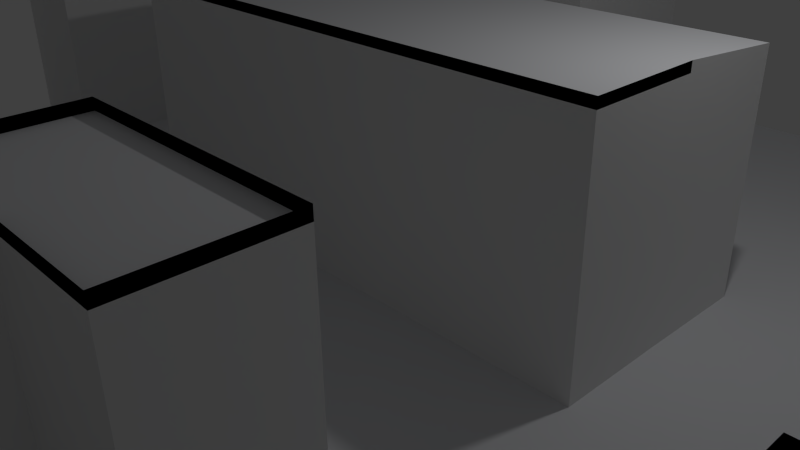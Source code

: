 # Source: Maze2.blend  (saved by Blender 2.75.0; exported with 4.5.12 LTS)
import bpy
from mathutils import Matrix  # noqa: F401  (used for matrix-valued properties, if any)

bpy.ops.wm.read_factory_settings(use_empty=True)
scene = bpy.context.scene
scene.name = 'Scene'

# ---- collections
col_collection_1 = bpy.data.collections.new('Collection 1'); scene.collection.children.link(col_collection_1)

# ---- materials (node trees are filled in below, after node groups)
mat_floor = bpy.data.materials.new('Floor')
mat_floor.alpha_threshold = 0.0
mat_floor.use_transparent_shadow = False
mat_floor.diffuse_color = (0.7663, 0.7746, 0.8, 1.0)
mat_floor.roughness = 0.5
mat_floor.specular_intensity = 0.0
mat_walls = bpy.data.materials.new('Walls')
mat_walls.alpha_threshold = 0.0
mat_walls.use_transparent_shadow = False
mat_walls.roughness = 0.5
mat_walls.specular_intensity = 0.0

# ---- material node trees

# ---- world
world_world = bpy.data.worlds.new('World'); scene.world = world_world
world_world.color = (0.05088, 0.05088, 0.05088)
world_world.use_sun_shadow = False
world_world.sun_shadow_jitter_overblur = 0.0
world_world.cycles.sampling_method = 'MANUAL'
world_world.cycles.sample_map_resolution = 256

# ---- cameras
cam_camera = bpy.data.cameras.new('Camera')
cam_camera.clip_end = 100.0
cam_camera.lens = 35.0
cam_camera.sensor_width = 32.0
cam_camera.sensor_height = 18.0
cam_camera.ortho_scale = 7.314
cam_camera.dof.focus_distance = 0.0
cam_camera.dof.aperture_fstop = 128.0

# ---- lights
light_lamp = bpy.data.lights.new('Lamp', 'POINT')
light_lamp.transmission_factor = 0.0
light_lamp.cutoff_distance = 30.0
light_lamp.energy = 100.0
light_lamp.shadow_buffer_clip_start = 1.001
light_lamp.shadow_soft_size = 0.1
light_lamp.shadow_maximum_resolution = 0.006
light_lamp.use_absolute_resolution = True
light_lamp.cycles.use_multiple_importance_sampling = False

# ---- meshes
me_plane = bpy.data.meshes.new('Plane')
me_plane.from_pydata([(-1.0, -1.0, 0.0), (1.0, -1.0, 0.0), (-1.0, 1.0, 0.0), (1.0, 1.0, 0.0), (-1.0, 0.8182, 0.0), (-1.0, 0.6364, 0.0), (-1.0, 0.4545, 0.0), (-1.0, 0.2727, 0.0), (-1.0, 0.09091, 0.0), (-1.0, -0.09091, 0.0), (-1.0, -0.2727, 0.0), (-1.0, -0.4545, 0.0), (-1.0, -0.6364, 0.0), (-1.0, -0.8182, 0.0), (-0.8182, -1.0, 0.0), (-0.6364, -1.0, 0.0), (-0.4545, -1.0, 0.0), (-0.2727, -1.0, 0.0), (-0.09091, -1.0, 0.0), (0.09091, -1.0, 0.0), (0.2727, -1.0, 0.0), (0.4545, -1.0, 0.0), (0.6364, -1.0, 0.0), (0.8182, -1.0, 0.0), (1.0, -0.8182, 0.0), (1.0, -0.6364, 0.0), (1.0, -0.4545, 0.0), (1.0, -0.2727, 0.0), (1.0, -0.09091, 0.0), (1.0, 0.09091, 0.0), (1.0, 0.2727, 0.0), (1.0, 0.4545, 0.0), (1.0, 0.6364, 0.0), (1.0, 0.8182, 0.0), (0.8182, 1.0, 0.0), (0.6364, 1.0, 0.0), (0.4545, 1.0, 0.0), (0.2727, 1.0, 0.0), (0.09091, 1.0, 0.0), (-0.09091, 1.0, 0.0), (-0.2727, 1.0, 0.0), (-0.4545, 1.0, 0.0), (-0.6364, 1.0, 0.0), (-0.8182, 1.0, 0.0), (-0.8182, -0.8182, 0.0), (-0.8182, -0.6364, 0.0), (-0.8182, -0.4545, 0.0), (-0.8182, -0.2727, 0.0), (-0.8182, -0.09091, 0.0), (-0.8182, 0.09091, 0.0), (-0.8182, 0.2727, 0.0), (-0.8182, 0.4545, 0.0), (-0.8182, 0.6364, 0.0), (-0.8182, 0.8182, 0.0), (-0.6364, -0.8182, 0.0), (-0.6364, -0.6364, 0.0), (-0.6364, -0.4545, 0.0), (-0.6364, -0.2727, 0.0), (-0.6364, -0.09091, 0.0), (-0.6364, 0.09091, 0.0), (-0.6364, 0.2727, 0.0), (-0.6364, 0.4545, 0.0), (-0.6364, 0.6364, 0.0), (-0.6364, 0.8182, 0.0), (-0.4545, -0.8182, 0.0), (-0.4545, -0.6364, 0.0), (-0.4545, -0.4545, 0.0), (-0.4545, -0.2727, 0.0), (-0.4545, -0.09091, 0.0), (-0.4545, 0.09091, 0.0), (-0.4545, 0.2727, 0.0), (-0.4545, 0.4545, 0.0), (-0.4545, 0.6364, 0.0), (-1.0, 0.2727, 3.121), (-0.2727, -0.8182, 0.0), (-0.2727, -0.6364, 0.0), (-0.2727, -0.4545, 0.0), (-0.2727, -0.2727, 0.0), (-0.2727, -0.09091, 0.0), (1.0, 1.0, 3.121), (-0.2727, 0.2727, 0.0), (-0.2727, 0.4545, 0.0), (-0.2727, 0.6364, 0.0), (1.0, 0.8182, 3.121), (-0.09091, -0.8182, 0.0), (-0.09091, -0.6364, 0.0), (-0.09091, -0.4545, 0.0), (-0.09091, -0.2727, 0.0), (-0.09091, -0.09091, 0.0), (1.0, -1.0, 3.121), (-0.09091, 0.2727, 0.0), (-0.09091, 0.4545, 0.0), (-0.09091, 0.6364, 0.0), (-0.09091, 0.8182, 0.0), (0.09091, -0.8182, 0.0), (0.09091, -0.6364, 0.0), (0.09091, -0.4545, 0.0), (0.09091, -0.2727, 0.0), (0.09091, -0.09091, 0.0), (0.8182, -1.0, 3.121), (0.09091, 0.2727, 0.0), (0.09091, 0.4545, 0.0), (0.09091, 0.6364, 0.0), (0.09091, 0.8182, 0.0), (0.2727, -0.8182, 0.0), (0.2727, -0.6364, 0.0), (0.2727, -0.4545, 0.0), (0.2727, -0.2727, 0.0), (0.2727, -0.09091, 0.0), (-1.0, -1.0, 3.121), (0.2727, 0.2727, 0.0), (0.2727, 0.4545, 0.0), (0.2727, 0.6364, 0.0), (0.2727, 0.8182, 0.0), (0.4545, -0.8182, 0.0), (0.4545, -0.6364, 0.0), (0.4545, -0.4545, 0.0), (0.4545, -0.2727, 0.0), (0.4545, -0.09091, 0.0), (0.4545, 0.09091, 0.0), (0.4545, 0.2727, 0.0), (0.4545, 0.4545, 0.0), (0.4545, 0.6364, 0.0), (0.4545, 0.8182, 0.0), (0.6364, -0.8182, 0.0), (0.6364, -0.6364, 0.0), (0.6364, -0.4545, 0.0), (0.6364, -0.2727, 0.0), (0.6364, -0.09091, 0.0), (0.6364, 0.09091, 0.0), (0.6364, 0.2727, 0.0), (0.6364, 0.4545, 0.0), (0.6364, 0.6364, 0.0), (0.6364, 0.8182, 0.0), (0.8182, -0.8182, 0.0), (0.8182, -0.6364, 0.0), (0.8182, -0.4545, 0.0), (0.8182, -0.2727, 0.0), (0.8182, -0.09091, 0.0), (0.8182, 0.09091, 0.0), (0.8182, 0.2727, 0.0), (0.8182, 0.4545, 0.0), (0.8182, 0.6364, 0.0), (-1.0, -0.8182, 3.121), (-1.0, -0.8182, 0.0), (-1.0, -1.0, 0.0), (0.8182, -1.0, 0.0), (1.0, -1.0, 0.0), (1.0, 0.8182, 0.0), (1.0, 1.0, 0.0), (-1.0, 0.2727, 0.0), (-1.0, 0.09091, 0.0), (-1.0, -0.09091, 0.0), (-1.0, -0.4545, 0.0), (-1.0, -0.6364, 0.0), (-0.8182, -1.0, 0.0), (0.09091, -1.0, 0.0), (0.2727, -1.0, 0.0), (1.0, -0.8182, 0.0), (1.0, -0.6364, 0.0), (1.0, -0.4545, 0.0), (1.0, 0.09091, 0.0), (1.0, 0.2727, 0.0), (1.0, 0.4545, 0.0), (1.0, 0.6364, 0.0), (0.8182, 1.0, 0.0), (0.6364, 1.0, 0.0), (-0.09091, 1.0, 0.0), (-0.2727, 1.0, 0.0), (-0.4545, 1.0, 0.0), (-0.6364, 1.0, 0.0), (-0.8182, -0.8182, 0.0), (-0.8182, -0.6364, 0.0), (-0.8182, -0.4545, 0.0), (-0.8182, -0.09091, 0.0), (-0.8182, 0.09091, 0.0), (-0.8182, 0.2727, 0.0), (-0.6364, 0.8182, 0.0), (-0.6364, -0.6364, 0.0), (-0.6364, -0.4545, 0.0), (-0.6364, 0.6364, 0.0), (-1.0, 0.2727, 3.0), (-0.4545, -0.6364, 0.0), (-0.4545, -0.4545, 0.0), (-0.4545, -0.09091, 0.0), (-0.4545, 0.09091, 0.0), (-0.4529, 0.2787, -0.1198), (-0.4545, 0.6364, 0.0), (1.0, 1.0, 3.0), (-0.2727, -0.6364, 0.0), (-0.2727, -0.4545, 0.0), (-0.2727, -0.09091, 0.0), (1.0, 0.8182, 3.0), (-0.271, 0.2787, -0.1198), (-0.2727, 0.6364, 0.0), (-0.09091, 0.8182, 0.0), (-0.09091, -0.09091, 0.0), (1.0, -1.0, 3.0), (-0.08922, 0.2787, -0.1198), (-0.09091, 0.6364, 0.0), (0.09091, -0.8182, 0.0), (0.09091, -0.6364, 0.0), (0.09091, -0.4545, 0.0), (0.09091, -0.09091, 0.0), (0.8182, -1.0, 3.0), (0.0926, 0.2787, -0.1198), (0.2727, -0.8182, 0.0), (0.2727, -0.6364, 0.0), (0.2727, -0.4545, 0.0), (0.2727, -0.09091, 0.0), (-1.0, -1.0, 3.0), (0.2744, 0.2787, -0.1198), (0.4545, -0.6364, 0.0), (0.4545, -0.4545, 0.0), (0.4545, -0.09091, 0.0), (0.4545, 0.09091, 0.0), (0.4562, 0.2787, -0.1198), (0.6364, 0.8182, 0.0), (0.6364, 0.6364, 0.0), (-1.0, -0.8182, 3.0), (0.8182, -0.8182, 0.0), (0.8182, -0.6364, 0.0), (0.8182, -0.4545, 0.0), (0.8182, 0.09091, 0.0), (0.8182, 0.2727, 0.0), (0.8182, 0.4545, 0.0), (0.8182, 0.6364, 0.0), (-1.0, 0.09091, 3.121), (-1.0, -0.09091, 3.121), (-1.0, -0.4545, 3.121), (-1.0, -0.6364, 3.121), (-0.8182, -1.0, 3.121), (0.09091, -1.0, 3.121), (0.2727, -1.0, 3.121), (1.0, -0.8182, 3.121), (1.0, -0.6364, 3.121), (1.0, -0.4545, 3.121), (1.0, 0.09091, 3.121), (1.0, 0.2727, 3.121), (1.0, 0.4545, 3.121), (1.0, 0.6364, 3.121), (0.8182, 1.0, 3.121), (0.6364, 1.0, 3.121), (-0.09091, 1.0, 3.121), (-0.2727, 1.0, 3.121), (-0.4545, 1.0, 3.121), (-0.6364, 1.0, 3.121), (-0.8182, -0.8182, 3.121), (-0.8182, -0.6364, 3.121), (-0.8182, -0.4545, 3.121), (-0.8182, -0.09091, 3.121), (-0.8182, 0.09091, 3.121), (-0.8182, 0.2727, 3.121), (-0.6364, 0.8182, 3.121), (-0.6364, -0.6364, 3.121), (-0.6364, -0.4545, 3.121), (-0.6364, 0.6364, 3.121), (-0.4545, -0.6364, 3.121), (-0.4545, -0.4545, 3.121), (-0.4545, -0.09091, 3.121), (-0.4545, 0.09091, 3.121), (-0.4529, 0.2787, 3.001), (-0.4545, 0.6364, 3.121), (-0.2727, -0.6364, 3.121), (-0.2727, -0.4545, 3.121), (-0.2727, -0.09091, 3.121), (-0.271, 0.2787, 3.001), (-0.2727, 0.6364, 3.121), (-0.09091, 0.8182, 3.121), (-0.09091, -0.09091, 3.121), (-0.08922, 0.2787, 3.001), (-0.09091, 0.6364, 3.121), (0.09091, -0.8182, 3.121), (0.09091, -0.6364, 3.121), (0.09091, -0.4545, 3.121), (0.09091, -0.09091, 3.121), (0.0926, 0.2787, 3.001), (0.2727, -0.8182, 3.121), (0.2727, -0.6364, 3.121), (0.2727, -0.4545, 3.121), (0.2727, -0.09091, 3.121), (0.2744, 0.2787, 3.001), (0.4545, -0.6364, 3.121), (0.4545, -0.4545, 3.121), (0.4545, -0.09091, 3.121), (0.4545, 0.09091, 3.121), (0.4562, 0.2787, 3.001), (0.6364, 0.8182, 3.121), (0.6364, 0.6364, 3.121), (0.8182, -0.8182, 3.121), (0.8182, -0.6364, 3.121), (0.8182, -0.4545, 3.121), (0.8182, 0.09091, 3.121), (0.8182, 0.2727, 3.121), (0.8182, 0.4545, 3.121), (0.8182, 0.6364, 3.121), (-1.0, 0.09091, 3.0), (-1.0, -0.09091, 3.0), (-1.0, -0.4545, 3.0), (-1.0, -0.6364, 3.0), (-0.8182, -1.0, 3.0), (0.09091, -1.0, 3.0), (0.2727, -1.0, 3.0), (1.0, -0.8182, 3.0), (1.0, -0.6364, 3.0), (1.0, -0.4545, 3.0), (1.0, 0.09091, 3.0), (1.0, 0.2727, 3.0), (1.0, 0.4545, 3.0), (1.0, 0.6364, 3.0), (0.8182, 1.0, 3.0), (0.6364, 1.0, 3.0), (-0.09091, 1.0, 3.0), (-0.2727, 1.0, 3.0), (-0.4545, 1.0, 3.0), (-0.6364, 1.0, 3.0), (-0.8182, -0.8182, 3.0), (-0.8182, -0.6364, 3.0), (-0.8182, -0.4545, 3.0), (-0.8182, -0.09091, 3.0), (-0.8182, 0.09091, 3.0), (-0.8182, 0.2727, 3.0), (-0.6364, 0.8182, 3.0), (-0.6364, -0.6364, 3.0), (-0.6364, -0.4545, 3.0), (-0.6364, 0.6364, 3.0), (-0.4545, 0.8182, 3.0), (-0.4545, -0.6364, 3.0), (-0.4545, -0.4545, 3.0), (-0.4545, -0.09091, 3.0), (-0.4545, 0.09091, 3.0), (-0.4545, 0.2727, 3.0), (-0.4545, 0.6364, 3.0), (-0.2727, 0.8182, 3.0), (-0.2727, -0.6364, 3.0), (-0.2727, -0.4545, 3.0), (-0.2727, -0.09091, 3.0), (-0.2727, 0.09091, 3.0), (-0.2727, 0.2727, 3.0), (-0.2727, 0.6364, 3.0), (-0.09091, 0.8182, 3.0), (-0.09091, -0.09091, 3.0), (-0.09091, 0.09091, 3.0), (-0.09091, 0.2727, 3.0), (-0.09091, 0.6364, 3.0), (0.09091, -0.8182, 3.0), (0.09091, -0.6364, 3.0), (0.09091, -0.4545, 3.0), (0.09091, -0.09091, 3.0), (0.09091, 0.09091, 3.0), (0.09091, 0.2727, 3.0), (0.2727, -0.8182, 3.0), (0.2727, -0.6364, 3.0), (0.2727, -0.4545, 3.0), (0.2727, -0.09091, 3.0), (0.2727, 0.09091, 3.0), (0.2727, 0.2727, 3.0), (0.4545, -0.6364, 3.0), (0.4545, -0.4545, 3.0), (0.4545, -0.09091, 3.0), (0.4545, 0.09091, 3.0), (0.4545, 0.2727, 3.0), (0.6364, 0.8182, 3.0), (0.6364, 0.6364, 3.0), (0.8182, 0.8182, 3.0), (0.8182, -0.8182, 3.0), (0.8182, -0.6364, 3.0), (0.8182, -0.4545, 3.0), (0.8182, 0.09091, 3.0), (0.8182, 0.2727, 3.0), (0.8182, 0.4545, 3.0), (0.8182, 0.6364, 3.0)], [], [(82, 92, 199, 194), (4, 53, 43, 2), (53, 63, 42, 43), (108, 118, 214, 209), (55, 65, 182, 178), (90, 80, 193, 198), (93, 103, 38, 39), (103, 113, 37, 38), (113, 123, 36, 37), (123, 133, 35, 36), (116, 106, 208, 213), (132, 142, 226, 218), (41, 42, 170, 169), (105, 115, 212, 207), (11, 46, 47, 10), (10, 47, 48, 9), (136, 135, 221, 222), (40, 41, 169, 168), (7, 50, 51, 6), (6, 51, 52, 5), (5, 52, 53, 4), (14, 15, 54, 44), (44, 54, 55, 45), (78, 88, 196, 191), (46, 56, 57, 47), (47, 57, 58, 48), (48, 58, 59, 49), (49, 59, 60, 50), (50, 60, 61, 51), (51, 61, 62, 52), (52, 62, 63, 53), (15, 16, 64, 54), (54, 64, 65, 55), (135, 134, 220, 221), (56, 66, 67, 57), (57, 67, 68, 58), (58, 68, 69, 59), (59, 69, 70, 60), (60, 70, 71, 61), (61, 71, 72, 62), (0, 14, 155, 145), (16, 17, 74, 64), (64, 74, 75, 65), (39, 40, 168, 167), (66, 76, 77, 67), (67, 77, 78, 68), (134, 23, 146, 220), (12, 13, 144, 154), (70, 80, 81, 71), (71, 81, 82, 72), (63, 62, 180, 177), (17, 18, 84, 74), (74, 84, 85, 75), (75, 85, 86, 76), (76, 86, 87, 77), (77, 87, 88, 78), (11, 12, 154, 153), (133, 132, 218, 217), (80, 90, 91, 81), (81, 91, 92, 82), (110, 100, 205, 211), (18, 19, 94, 84), (84, 94, 95, 85), (85, 95, 96, 86), (86, 96, 97, 87), (87, 97, 98, 88), (93, 39, 167, 195), (8, 9, 152, 151), (90, 100, 101, 91), (91, 101, 102, 92), (92, 102, 103, 93), (34, 35, 166, 165), (56, 46, 173, 179), (72, 82, 194, 187), (96, 106, 107, 97), (97, 107, 108, 98), (98, 108, 209, 203), (7, 8, 151, 150), (100, 110, 111, 101), (101, 111, 112, 102), (102, 112, 113, 103), (20, 21, 114, 104), (104, 114, 115, 105), (3, 34, 165, 149), (106, 116, 117, 107), (107, 117, 118, 108), (45, 55, 178, 172), (104, 105, 207, 206), (110, 120, 121, 111), (111, 121, 122, 112), (112, 122, 123, 113), (21, 22, 124, 114), (114, 124, 125, 115), (115, 125, 126, 116), (116, 126, 127, 117), (117, 127, 128, 118), (118, 128, 129, 119), (119, 129, 130, 120), (120, 130, 131, 121), (121, 131, 132, 122), (122, 132, 133, 123), (22, 23, 134, 124), (124, 134, 135, 125), (125, 135, 136, 126), (126, 136, 137, 127), (127, 137, 138, 128), (128, 138, 139, 129), (129, 139, 140, 130), (130, 140, 141, 131), (131, 141, 142, 132), (32, 33, 148, 164), (80, 70, 186, 193), (106, 96, 202, 208), (20, 104, 206, 157), (136, 26, 27, 137), (137, 27, 28, 138), (138, 28, 29, 139), (31, 32, 164, 163), (30, 31, 163, 162), (68, 78, 191, 184), (29, 30, 162, 161), (163, 164, 240, 239), (205, 198, 270, 276), (162, 163, 239, 238), (195, 167, 243, 268), (161, 162, 238, 237), (226, 225, 294, 295), (196, 203, 275, 269), (159, 160, 236, 235), (225, 224, 293, 294), (158, 159, 235, 234), (224, 223, 292, 293), (194, 199, 271, 267), (147, 158, 234, 89), (189, 190, 264, 263), (222, 221, 290, 291), (198, 193, 266, 270), (156, 157, 233, 232), (221, 220, 289, 290), (145, 155, 231, 109), (220, 146, 99, 289), (191, 196, 269, 265), (154, 144, 143, 230), (186, 185, 260, 261), (153, 154, 230, 229), (185, 184, 259, 260), (217, 218, 288, 287), (187, 194, 267, 262), (223, 161, 237, 292), (151, 152, 228, 227), (166, 217, 287, 242), (193, 186, 261, 266), (160, 222, 291, 236), (150, 151, 227, 73), (215, 216, 286, 285), (148, 149, 79, 83), (177, 180, 256, 253), (214, 215, 285, 284), (184, 191, 265, 259), (66, 56, 179, 183), (14, 44, 171, 155), (140, 139, 223, 224), (115, 116, 213, 212), (92, 93, 195, 199), (69, 68, 184, 185), (44, 45, 172, 171), (141, 140, 224, 225), (19, 20, 157, 156), (26, 136, 222, 160), (120, 110, 211, 216), (70, 69, 185, 186), (142, 141, 225, 226), (94, 19, 156, 200), (118, 119, 215, 214), (95, 94, 200, 201), (139, 29, 161, 223), (119, 120, 216, 215), (96, 95, 201, 202), (48, 49, 175, 174), (1, 24, 158, 147), (88, 98, 203, 196), (62, 72, 187, 180), (49, 50, 176, 175), (24, 25, 159, 158), (46, 11, 153, 173), (25, 26, 160, 159), (13, 0, 145, 144), (100, 90, 198, 205), (9, 48, 174, 152), (23, 1, 147, 146), (35, 133, 217, 166), (75, 76, 190, 189), (65, 75, 189, 182), (33, 3, 149, 148), (76, 66, 183, 190), (42, 63, 177, 170), (50, 7, 150, 176), (245, 246, 315, 314), (248, 254, 323, 317), (281, 276, 350, 356), (244, 245, 314, 313), (274, 273, 346, 347), (252, 73, 181, 321), (243, 244, 313, 312), (273, 272, 345, 346), (275, 280, 354, 348), (241, 242, 311, 310), (272, 232, 301, 345), (228, 250, 319, 297), (279, 274, 347, 353), (79, 241, 310, 188), (271, 268, 340, 344), (249, 229, 298, 318), (240, 83, 192, 309), (239, 240, 309, 308), (276, 270, 343, 350), (238, 239, 308, 307), (268, 243, 312, 340), (237, 238, 307, 306), (295, 294, 370, 371), (269, 275, 348, 341), (235, 236, 305, 304), (294, 293, 369, 370), (234, 235, 304, 303), (293, 292, 368, 369), (267, 271, 344, 339), (89, 234, 303, 197), (263, 264, 335, 334), (291, 290, 366, 367), (270, 266, 338, 343), (232, 233, 302, 301), (290, 289, 365, 366), (109, 231, 300, 210), (289, 99, 204, 365), (265, 269, 341, 336), (164, 148, 83, 240), (173, 153, 229, 249), (199, 195, 268, 271), (149, 165, 241, 79), (208, 202, 274, 279), (152, 174, 250, 228), (200, 156, 232, 272), (165, 166, 242, 241), (203, 209, 280, 275), (201, 200, 272, 273), (167, 168, 244, 243), (176, 150, 73, 252), (202, 201, 273, 274), (168, 169, 245, 244), (211, 205, 276, 281), (172, 178, 254, 248), (169, 170, 246, 245), (207, 212, 282, 278), (179, 173, 249, 255), (155, 171, 247, 231), (213, 208, 279, 283), (178, 182, 257, 254), (157, 206, 277, 233), (171, 172, 248, 247), (209, 214, 284, 280), (183, 179, 255, 258), (206, 207, 278, 277), (180, 187, 262, 256), (174, 175, 251, 250), (216, 211, 281, 286), (175, 176, 252, 251), (218, 226, 295, 288), (182, 189, 263, 257), (170, 177, 253, 246), (144, 145, 109, 143), (190, 183, 258, 264), (212, 213, 283, 282), (146, 147, 89, 99), (364, 192, 188, 310), (322, 326, 314, 315), (326, 333, 313, 314), (333, 340, 312, 313), (362, 364, 310, 311), (210, 300, 316, 219), (219, 316, 317, 299), (299, 317, 318, 298), (297, 319, 320, 296), (296, 320, 321, 181), (317, 323, 324, 318), (323, 327, 328, 324), (325, 332, 326, 322), (327, 334, 335, 328), (329, 336, 337, 330), (330, 337, 338, 331), (332, 339, 333, 326), (336, 341, 342, 337), (337, 342, 343, 338), (339, 344, 340, 333), (341, 348, 349, 342), (342, 349, 350, 343), (301, 302, 351, 345), (345, 351, 352, 346), (346, 352, 353, 347), (348, 354, 355, 349), (349, 355, 356, 350), (352, 357, 358, 353), (354, 359, 360, 355), (355, 360, 361, 356), (363, 371, 364, 362), (204, 197, 303, 365), (365, 303, 304, 366), (366, 304, 305, 367), (368, 306, 307, 369), (369, 307, 308, 370), (370, 308, 309, 371), (371, 309, 192, 364), (278, 282, 357, 352), (255, 249, 318, 324), (231, 247, 316, 300), (283, 279, 353, 358), (254, 257, 327, 323), (233, 277, 351, 302), (247, 248, 317, 316), (280, 284, 359, 354), (258, 255, 324, 328), (277, 278, 352, 351), (256, 262, 332, 325), (250, 251, 320, 319), (286, 281, 356, 361), (251, 252, 321, 320), (288, 295, 371, 363), (257, 263, 334, 327), (246, 253, 322, 315), (143, 109, 210, 219), (264, 258, 328, 335), (282, 283, 358, 357), (99, 89, 197, 204), (259, 265, 336, 329), (284, 285, 360, 359), (253, 256, 325, 322), (83, 79, 188, 192), (285, 286, 361, 360), (73, 227, 296, 181), (236, 291, 367, 305), (266, 261, 331, 338), (242, 287, 362, 311), (227, 228, 297, 296), (292, 237, 306, 368), (262, 267, 339, 332), (287, 288, 363, 362), (260, 259, 329, 330), (229, 230, 299, 298), (261, 260, 330, 331), (230, 143, 219, 299)])
me_plane.polygons.foreach_set('material_index', [0, 0, 0, 0, 0, 0, 0, 0, 0, 0, 0, 0, 0, 0, 0, 0, 0, 0, 0, 0, 0, 0, 0, 0, 0, 0, 0, 0, 0, 0, 0, 0, 0, 0, 0, 0, 0, 0, 0, 0, 0, 0, 0, 0, 0, 0, 0, 0, 0, 0, 0, 0, 0, 0, 0, 0, 0, 0, 0, 0, 0, 0, 0, 0, 0, 0, 0, 0, 0, 0, 0, 0, 0, 0, 0, 0, 0, 0, 0, 0, 0, 0, 0, 0, 0, 0, 0, 0, 0, 0, 0, 0, 0, 0, 0, 0, 0, 0, 0, 0, 0, 0, 0, 0, 0, 0, 0, 0, 0, 0, 0, 0, 0, 0, 0, 0, 0, 0, 0, 0, 0, 1, 1, 1, 1, 1, 1, 1, 1, 1, 1, 1, 1, 1, 1, 1, 1, 1, 1, 1, 1, 1, 1, 1, 1, 1, 1, 1, 1, 1, 1, 1, 1, 1, 1, 1, 1, 1, 1, 0, 0, 0, 0, 0, 0, 0, 0, 0, 0, 0, 0, 0, 0, 0, 0, 0, 0, 0, 0, 0, 0, 0, 0, 0, 0, 0, 0, 0, 0, 0, 0, 0, 0, 0, 0, 0, 0, 0, 0, 0, 0, 0, 0, 0, 0, 0, 0, 0, 0, 0, 0, 0, 0, 0, 0, 0, 0, 0, 0, 0, 0, 0, 0, 0, 0, 0, 0, 0, 0, 0, 0, 0, 0, 0, 0, 1, 1, 1, 1, 1, 1, 1, 1, 1, 1, 1, 1, 1, 1, 1, 1, 1, 1, 1, 1, 1, 1, 1, 1, 1, 1, 1, 1, 1, 1, 1, 1, 1, 1, 1, 1, 1, 0, 0, 0, 0, 0, 0, 0, 0, 0, 0, 0, 0, 0, 0, 0, 0, 0, 0, 0, 0, 0, 0, 0, 0, 0, 0, 0, 0, 0, 0, 0, 0, 0, 0, 0, 0, 0, 0, 0, 0, 0, 0, 0, 0, 0, 0, 0, 0, 0, 0, 0, 0, 0, 0, 0, 0, 0, 0, 0, 0, 0, 0, 0, 0, 0, 0, 0, 0, 0, 0, 0, 0, 0, 0, 0, 0, 0])
_uv = me_plane.uv_layers.new(name='UVMap')
_uv.uv.foreach_set('vector', [0.1853, 1.234, 0.3951, 1.234, 0.3951, 1.234, 0.1853, 1.234, -0.654, 1.444, -0.4442, 1.444, -0.4442, 1.654, -0.654, 1.654, -0.4442, 1.444, -0.2344, 1.444, -0.2344, 1.654, -0.4442, 1.654, 0.8147, 0.3951, 1.025, 0.3951, 1.025, 0.3951, 0.8147, 0.3951, -0.2344, -0.2344, -0.02456, -0.2344, -0.02456, -0.2344, -0.2344, -0.2344, 0.3951, 0.8147, 0.1853, 0.8147, 0.1853, 0.8147, 0.3951, 0.8147, 0.3951, 1.444, 0.6049, 1.444, 0.6049, 1.654, 0.3951, 1.654, 0.6049, 1.444, 0.8147, 1.444, 0.8147, 1.654, 0.6049, 1.654, 0.8147, 1.444, 1.025, 1.444, 1.025, 1.654, 0.8147, 1.654, 1.025, 1.444, 1.234, 1.444, 1.234, 1.654, 1.025, 1.654, 1.025, -0.02456, 0.8147, -0.02456, 0.8147, -0.02456, 1.025, -0.02456, 1.234, 1.234, 1.444, 1.234, 1.444, 1.234, 1.234, 1.234, 0.0, 0.0, 0.0, 0.0, -0.02456, 1.654, 0.0, 0.0, 0.8147, -0.2344, 1.025, -0.2344, 1.025, -0.2344, 0.8147, -0.2344, -0.654, -0.02456, -0.4442, -0.02456, -0.4442, 0.1853, -0.654, 0.1853, -0.654, 0.1853, -0.4442, 0.1853, -0.4442, 0.3951, -0.654, 0.3951, 1.444, -0.02456, 1.444, -0.2344, 1.444, -0.2344, 1.444, -0.02456, 0.0, 0.0, 0.0, 0.0, 0.1853, 1.654, 0.0, 0.0, -0.654, 0.8147, -0.4442, 0.8147, -0.4442, 1.025, -0.654, 1.025, -0.654, 1.025, -0.4442, 1.025, -0.4442, 1.234, -0.654, 1.234, -0.654, 1.234, -0.4442, 1.234, -0.4442, 1.444, -0.654, 1.444, -0.4442, -0.654, -0.2344, -0.654, -0.2344, -0.4442, -0.4442, -0.4442, -0.4442, -0.4442, -0.2344, -0.4442, -0.2344, -0.2344, -0.4442, -0.2344, 0.1853, 0.3951, 0.3951, 0.3951, 0.3951, 0.3951, 0.1853, 0.3951, -0.4442, -0.02456, -0.2344, -0.02456, -0.2344, 0.1853, -0.4442, 0.1853, -0.4442, 0.1853, -0.2344, 0.1853, -0.2344, 0.3951, -0.4442, 0.3951, -0.4442, 0.3951, -0.2344, 0.3951, -0.2344, 0.6049, -0.4442, 0.6049, -0.4442, 0.6049, -0.2344, 0.6049, -0.2344, 0.8147, -0.4442, 0.8147, -0.4442, 0.8147, -0.2344, 0.8147, -0.2344, 1.025, -0.4442, 1.025, -0.4442, 1.025, -0.2344, 1.025, -0.2344, 1.234, -0.4442, 1.234, -0.4442, 1.234, -0.2344, 1.234, -0.2344, 1.444, -0.4442, 1.444, -0.2344, -0.654, -0.02456, -0.654, -0.02456, -0.4442, -0.2344, -0.4442, -0.2344, -0.4442, -0.02456, -0.4442, -0.02456, -0.2344, -0.2344, -0.2344, 1.444, -0.2344, 1.444, -0.4442, 1.444, -0.4442, 1.444, -0.2344, -0.2344, -0.02456, -0.02456, -0.02456, -0.02456, 0.1853, -0.2344, 0.1853, -0.2344, 0.1853, -0.02456, 0.1853, -0.02456, 0.3951, -0.2344, 0.3951, -0.2344, 0.3951, -0.02456, 0.3951, -0.02456, 0.6049, -0.2344, 0.6049, -0.2344, 0.6049, -0.02456, 0.6049, -0.02456, 0.8147, -0.2344, 0.8147, -0.2344, 0.8147, -0.02456, 0.8147, -0.02456, 1.025, -0.2344, 1.025, -0.2344, 1.025, -0.02456, 1.025, -0.02456, 1.234, -0.2344, 1.234, 0.0, 0.0, 0.0, 0.0, -0.654, -0.654, 0.0, 0.0, -0.02456, -0.654, 0.1853, -0.654, 0.1853, -0.4442, -0.02456, -0.4442, -0.02456, -0.4442, 0.1853, -0.4442, 0.1853, -0.2344, -0.02456, -0.2344, 0.0, 0.0, 0.0, 0.0, 0.3951, 1.654, 0.3951, 1.654, -0.02456, -0.02456, 0.1853, -0.02456, 0.1853, 0.1853, -0.02456, 0.1853, -0.02456, 0.1853, 0.1853, 0.1853, 0.1853, 0.3951, -0.02456, 0.3951, 1.444, -0.4442, 1.444, -0.654, 1.444, -0.654, 1.444, -0.4442, 0.0, 0.0, 0.0, 0.0, -0.654, -0.2344, 0.0, 0.0, -0.02456, 0.8147, 0.1853, 0.8147, 0.1853, 1.025, -0.02456, 1.025, -0.02456, 1.025, 0.1853, 1.025, 0.1853, 1.234, -0.02456, 1.234, -0.2344, 1.444, -0.2344, 1.234, -0.2344, 1.234, -0.2344, 1.444, 0.1853, -0.654, 0.3951, -0.654, 0.3951, -0.4442, 0.1853, -0.4442, 0.1853, -0.4442, 0.3951, -0.4442, 0.3951, -0.2344, 0.1853, -0.2344, 0.1853, -0.2344, 0.3951, -0.2344, 0.3951, -0.02456, 0.1853, -0.02456, 0.1853, -0.02456, 0.3951, -0.02456, 0.3951, 0.1853, 0.1853, 0.1853, 0.1853, 0.1853, 0.3951, 0.1853, 0.3951, 0.3951, 0.1853, 0.3951, 0.0, 0.0, 0.0, 0.0, -0.654, -0.02456, 0.0, 0.0, 1.234, 1.444, 1.234, 1.234, 1.234, 1.234, 1.234, 1.444, 0.1853, 0.8147, 0.3951, 0.8147, 0.3951, 1.025, 0.1853, 1.025, 0.1853, 1.025, 0.3951, 1.025, 0.3951, 1.234, 0.1853, 1.234, 0.8147, 0.8147, 0.6049, 0.8147, 0.6049, 0.8147, 0.8147, 0.8147, 0.3951, -0.654, 0.6049, -0.654, 0.6049, -0.4442, 0.3951, -0.4442, 0.3951, -0.4442, 0.6049, -0.4442, 0.6049, -0.2344, 0.3951, -0.2344, 0.3951, -0.2344, 0.6049, -0.2344, 0.6049, -0.02456, 0.3951, -0.02456, 0.3951, -0.02456, 0.6049, -0.02456, 0.6049, 0.1853, 0.3951, 0.1853, 0.3951, 0.1853, 0.6049, 0.1853, 0.6049, 0.3951, 0.3951, 0.3951, 0.3951, 1.444, 0.3951, 1.654, 0.3951, 1.654, 0.3951, 1.444, 0.0, 0.0, 0.0, 0.0, -0.654, 0.6049, 0.0, 0.0, 0.3951, 0.8147, 0.6049, 0.8147, 0.6049, 1.025, 0.3951, 1.025, 0.3951, 1.025, 0.6049, 1.025, 0.6049, 1.234, 0.3951, 1.234, 0.3951, 1.234, 0.6049, 1.234, 0.6049, 1.444, 0.3951, 1.444, 0.0, 0.0, 0.0, 0.0, 1.444, 1.654, 0.0, 0.0, -0.2344, -0.02456, -0.4442, -0.02456, -0.4442, -0.02456, -0.2344, -0.02456, -0.02456, 1.234, 0.1853, 1.234, 0.1853, 1.234, -0.02456, 1.234, 0.6049, -0.02456, 0.8147, -0.02456, 0.8147, 0.1853, 0.6049, 0.1853, 0.6049, 0.1853, 0.8147, 0.1853, 0.8147, 0.3951, 0.6049, 0.3951, 0.6049, 0.3951, 0.8147, 0.3951, 0.8147, 0.3951, 0.6049, 0.3951, 0.0, 0.0, 0.0, 0.0, -0.654, 0.8147, 0.0, 0.0, 0.6049, 0.8147, 0.8147, 0.8147, 0.8147, 1.025, 0.6049, 1.025, 0.6049, 1.025, 0.8147, 1.025, 0.8147, 1.234, 0.6049, 1.234, 0.6049, 1.234, 0.8147, 1.234, 0.8147, 1.444, 0.6049, 1.444, 0.8147, -0.654, 1.025, -0.654, 1.025, -0.4442, 0.8147, -0.4442, 0.8147, -0.4442, 1.025, -0.4442, 1.025, -0.2344, 0.8147, -0.2344, 0.0, 0.0, 0.0, 0.0, 1.654, 1.654, 0.0, 0.0, 0.8147, -0.02456, 1.025, -0.02456, 1.025, 0.1853, 0.8147, 0.1853, 0.8147, 0.1853, 1.025, 0.1853, 1.025, 0.3951, 0.8147, 0.3951, -0.4442, -0.2344, -0.2344, -0.2344, -0.2344, -0.2344, -0.4442, -0.2344, 0.8147, -0.4442, 0.8147, -0.2344, 0.8147, -0.2344, 0.8147, -0.4442, 0.8147, 0.8147, 1.025, 0.8147, 1.025, 1.025, 0.8147, 1.025, 0.8147, 1.025, 1.025, 1.025, 1.025, 1.234, 0.8147, 1.234, 0.8147, 1.234, 1.025, 1.234, 1.025, 1.444, 0.8147, 1.444, 1.025, -0.654, 1.234, -0.654, 1.234, -0.4442, 1.025, -0.4442, 1.025, -0.4442, 1.234, -0.4442, 1.234, -0.2344, 1.025, -0.2344, 1.025, -0.2344, 1.234, -0.2344, 1.234, -0.02456, 1.025, -0.02456, 1.025, -0.02456, 1.234, -0.02456, 1.234, 0.1853, 1.025, 0.1853, 1.025, 0.1853, 1.234, 0.1853, 1.234, 0.3951, 1.025, 0.3951, 1.025, 0.3951, 1.234, 0.3951, 1.234, 0.6049, 1.025, 0.6049, 1.025, 0.6049, 1.234, 0.6049, 1.234, 0.8147, 1.025, 0.8147, 1.025, 0.8147, 1.234, 0.8147, 1.234, 1.025, 1.025, 1.025, 1.025, 1.025, 1.234, 1.025, 1.234, 1.234, 1.025, 1.234, 1.025, 1.234, 1.234, 1.234, 1.234, 1.444, 1.025, 1.444, 1.234, -0.654, 1.444, -0.654, 1.444, -0.4442, 1.234, -0.4442, 1.234, -0.4442, 1.444, -0.4442, 1.444, -0.2344, 1.234, -0.2344, 1.234, -0.2344, 1.444, -0.2344, 1.444, -0.02456, 1.234, -0.02456, 1.234, -0.02456, 1.444, -0.02456, 1.444, 0.1853, 1.234, 0.1853, 1.234, 0.1853, 1.444, 0.1853, 1.444, 0.3951, 1.234, 0.3951, 1.234, 0.3951, 1.444, 0.3951, 1.444, 0.6049, 1.234, 0.6049, 1.234, 0.6049, 1.444, 0.6049, 1.444, 0.8147, 1.234, 0.8147, 1.234, 0.8147, 1.444, 0.8147, 1.444, 1.025, 1.234, 1.025, 1.234, 1.025, 1.444, 1.025, 1.444, 1.234, 1.234, 1.234, 0.0, 0.0, 0.0, 0.0, 1.654, 1.234, 0.0, 0.0, 0.1853, 0.8147, -0.02456, 0.8147, -0.02456, 0.8147, 0.1853, 0.8147, 0.8147, -0.02456, 0.6049, -0.02456, 0.6049, -0.02456, 0.8147, -0.02456, 0.8147, -0.654, 0.8147, -0.4442, 0.8147, -0.4442, 0.8147, -0.654, 1.444, -0.02456, 1.654, -0.02456, 1.654, 0.1853, 1.444, 0.1853, 1.444, 0.1853, 1.654, 0.1853, 1.654, 0.3951, 1.444, 0.3951, 1.444, 0.3951, 1.654, 0.3951, 1.654, 0.6049, 1.444, 0.6049, 0.0, 0.0, 0.0, 0.0, 1.654, 1.025, 0.0, 0.0, 0.0, 0.0, 0.0, 0.0, 1.654, 0.8147, 0.0, 0.0, -0.02456, 0.3951, 0.1853, 0.3951, 0.1853, 0.3951, -0.02456, 0.3951, 0.0, 0.0, 0.0, 0.0, 1.654, 0.6049, 0.0, 0.0, -2.0, 0.0, -1.0, 0.0, -1.0, 1.0, -2.0, 1.0, 0.0, 0.0, 1.0, 0.0, 1.0, 1.0, 0.0, 1.0, -3.0, 0.0, -2.0, 0.0, -2.0, 1.0, -3.0, 1.0, 0.0, 0.0, 1.0, 0.0, 1.0, 1.0, 0.0, 1.0, -4.03, 0.0, -3.0, 0.0, -3.0, 1.0, -4.03, 1.0, 0.0, 0.0, 1.0, 0.0, 1.0, 1.0, 0.0, 1.0, -2.0, 0.0, -1.0, 0.0, -1.0, 1.0, -2.0, 1.0, 0.0, 0.0, 1.0, 0.0, 1.0, 1.0, 0.0, 1.0, 0.0, 0.0, 1.0, 0.0, 1.0, 1.0, 0.0, 1.0, 0.0, 0.0, 1.0, 0.0, 1.0, 1.0, 0.0, 1.0, 0.0, 0.0, 1.0, 0.0, 1.0, 1.0, 0.0, 1.0, 0.0, 0.0, 1.0, 0.0, 1.0, 1.0, 0.0, 1.0, 0.0, 0.0, 1.0, 0.0, 1.0, 1.0, 0.0, 1.0, 0.0, 0.0, 1.0, 0.0, 1.0, 1.0, 0.0, 1.0, 0.0, 0.0, 1.0, 0.0, 1.0, 1.0, 0.0, 1.0, 0.0, 0.0, 1.0, 0.0, 1.0, 1.0, 0.0, 1.0, 0.0, 0.0, 1.0, 0.0, 1.0, 1.0, 0.0, 1.0, 0.0, 0.0, 1.0, 0.0, 1.0, 1.0, 0.0, 1.0, 0.0, 0.0, 1.0, 0.0, 1.0, 1.0, 0.0, 1.0, 0.0, 0.0, 1.0, 0.0, 1.0, 1.0, 0.0, 1.0, -3.0, 0.0, -2.0, 0.0, -2.0, 1.0, -3.0, 1.0, 0.0, 0.0, 1.0, 0.0, 1.0, 1.0, 0.0, 1.0, 0.0, 0.0, 1.0, 0.0, 1.0, 1.0, 0.0, 1.0, 0.0, 0.0, 1.0, 0.0, 1.0, 1.0, 0.0, 1.0, 0.0, 0.0, 1.0, 0.0, 1.0, 1.0, 0.0, 1.0, 0.0, 0.0, 1.0, 0.0, 1.0, 1.0, 0.0, 1.0, 0.0, 0.0, 1.0, 0.0, 1.0, 1.0, 0.0, 1.0, 0.0, 0.0, 1.0, 0.0, 1.0, 1.0, 0.0, 1.0, 1.0, 0.0, 1.971, 0.0, 1.971, 1.0, 1.0, 1.0, 0.0, 0.0, 1.0, 0.0, 1.0, 1.0, 0.0, 1.0, 0.0, 0.0, 1.0, 0.0, 1.0, 1.0, 0.0, 1.0, 0.0, 0.0, 1.0, 0.0, 1.0, 1.0, 0.0, 1.0, 0.0, 0.0, 1.0, 0.0, 1.0, 1.0, 0.0, 1.0, 0.0, 0.0, 1.0, 0.0, 1.0, 1.0, 0.0, 1.0, 0.0, 0.0, 1.0, 0.0, 1.0, 1.0, 0.0, 1.0, 0.0, 0.0, 1.0, 0.0, 1.0, 1.0, 0.0, 1.0, 0.0, 0.0, 1.0, 0.0, 1.0, 1.0, 0.0, 1.0, -4.0, 0.0, -3.0, 0.0, -3.0, 1.0, -4.0, 1.0, -0.02456, -0.02456, -0.2344, -0.02456, -0.2344, -0.02456, -0.02456, -0.02456, -0.4442, -0.654, -0.4442, -0.4442, -0.4442, -0.4442, -0.4442, -0.654, 1.444, 0.8147, 1.444, 0.6049, 1.444, 0.6049, 1.444, 0.8147, 1.025, -0.2344, 1.025, -0.02456, 1.025, -0.02456, 1.025, -0.2344, 0.3951, 1.234, 0.3951, 1.444, 0.3951, 1.444, 0.3951, 1.234, -0.02456, 0.6049, -0.02456, 0.3951, -0.02456, 0.3951, -0.02456, 0.6049, -0.4442, -0.4442, -0.4442, -0.2344, -0.4442, -0.2344, -0.4442, -0.4442, 1.444, 1.025, 1.444, 0.8147, 1.444, 0.8147, 1.444, 1.025, 0.0, 0.0, 0.8147, -0.654, 0.6049, -0.654, 0.0, 0.0, 1.654, -0.02456, 1.444, -0.02456, 1.444, -0.02456, 1.654, -0.02456, 1.025, 0.8147, 0.8147, 0.8147, 0.8147, 0.8147, 1.025, 0.8147, -0.02456, 0.8147, -0.02456, 0.6049, -0.02456, 0.6049, -0.02456, 0.8147, 1.444, 1.234, 1.444, 1.025, 1.444, 1.025, 1.444, 1.234, 0.6049, -0.4442, 0.6049, -0.654, 0.6049, -0.654, 0.6049, -0.4442, 1.025, 0.3951, 1.025, 0.6049, 1.025, 0.6049, 1.025, 0.3951, 0.6049, -0.2344, 0.6049, -0.4442, 0.6049, -0.4442, 0.6049, -0.2344, 1.444, 0.6049, 1.654, 0.6049, 1.654, 0.6049, 1.444, 0.6049, 1.025, 0.6049, 1.025, 0.8147, 1.025, 0.8147, 1.025, 0.6049, 0.6049, -0.02456, 0.6049, -0.2344, 0.6049, -0.2344, 0.6049, -0.02456, -0.4442, 0.3951, -0.4442, 0.6049, -0.4442, 0.6049, -0.4442, 0.3951, 0.0, 0.0, 0.0, 0.0, 1.654, -0.654, 0.0, 0.0, 0.3951, 0.3951, 0.6049, 0.3951, 0.6049, 0.3951, 0.3951, 0.3951, -0.2344, 1.234, -0.02456, 1.234, -0.02456, 1.234, -0.2344, 1.234, -0.4442, 0.6049, -0.4442, 0.8147, -0.4442, 0.8147, -0.4442, 0.6049, 0.0, 0.0, 0.0, 0.0, 1.654, -0.4442, 0.0, 0.0, -0.4442, -0.02456, -0.654, -0.02456, -0.654, -0.02456, -0.4442, -0.02456, 0.0, 0.0, 1.654, -0.02456, 1.654, -0.2344, 0.0, 0.0, 0.0, 0.0, 0.0, 0.0, -0.654, -0.4442, 0.0, 0.0, 0.6049, 0.8147, 0.3951, 0.8147, 0.3951, 0.8147, 0.6049, 0.8147, -0.654, 0.3951, -0.4442, 0.3951, -0.4442, 0.3951, -0.654, 0.3951, 0.0, 0.0, 0.0, 0.0, 1.444, -0.654, 1.444, -0.654, 1.234, 1.654, 1.234, 1.444, 1.234, 1.444, 1.234, 1.654, 0.1853, -0.2344, 0.1853, -0.02456, 0.1853, -0.02456, 0.1853, -0.2344, -0.02456, -0.2344, 0.1853, -0.2344, 0.1853, -0.2344, -0.02456, -0.2344, 0.0, 0.0, 0.0, 0.0, 1.654, 1.444, 0.0, 0.0, 0.1853, -0.02456, -0.02456, -0.02456, -0.02456, -0.02456, 0.1853, -0.02456, -0.2344, 1.654, -0.2344, 1.444, -0.2344, 1.444, -0.2344, 1.654, -0.4442, 0.8147, -0.654, 0.8147, -0.654, 0.8147, -0.4442, 0.8147, 0.0, 0.0, -0.02456, 1.654, -0.02456, 1.654, 0.0, 0.0, -0.4442, -0.2344, -0.2344, -0.2344, -0.2344, -0.2344, -0.4442, -0.2344, 0.8147, 0.8147, 0.6049, 0.8147, 0.6049, 0.8147, 0.8147, 0.8147, 0.0, 0.0, 0.1853, 1.654, 0.1853, 1.654, 0.0, 0.0, 0.6049, -0.02456, 0.6049, -0.2344, 0.6049, -0.2344, 0.6049, -0.02456, -0.4442, 0.8147, -0.654, 0.8147, -0.654, 0.8147, -0.4442, 0.8147, 0.3951, 1.654, 0.3951, 1.654, 0.3951, 1.654, 0.3951, 1.654, 0.6049, -0.2344, 0.6049, -0.4442, 0.6049, -0.4442, 0.6049, -0.2344, 0.6049, 0.3951, 0.8147, 0.3951, 0.8147, 0.3951, 0.6049, 0.3951, 0.0, 0.0, 1.444, 1.654, 1.444, 1.654, 0.0, 0.0, 0.6049, -0.4442, 0.6049, -0.654, 0.6049, -0.654, 0.6049, -0.4442, -0.654, 0.3951, -0.4442, 0.3951, -0.4442, 0.3951, -0.654, 0.3951, 0.8147, -0.02456, 0.6049, -0.02456, 0.6049, -0.02456, 0.8147, -0.02456, 0.0, 0.0, 1.654, 1.654, 1.654, 1.654, 0.0, 0.0, 0.3951, 1.234, 0.3951, 1.444, 0.3951, 1.444, 0.3951, 1.234, -0.4442, -0.02456, -0.654, -0.02456, -0.654, -0.02456, -0.4442, -0.02456, 0.0, 0.0, 1.654, 1.234, 1.654, 1.234, 0.0, 0.0, 0.0, 0.0, 1.654, 1.025, 1.654, 1.025, 0.0, 0.0, 0.6049, 0.8147, 0.3951, 0.8147, 0.3951, 0.8147, 0.6049, 0.8147, 0.0, 0.0, 1.654, 0.8147, 1.654, 0.8147, 0.0, 0.0, 0.3951, 1.444, 0.3951, 1.654, 0.3951, 1.654, 0.3951, 1.444, 0.0, 0.0, 1.654, 0.6049, 1.654, 0.6049, 0.0, 0.0, 1.444, 1.234, 1.444, 1.025, 1.444, 1.025, 1.444, 1.234, 0.3951, 0.3951, 0.6049, 0.3951, 0.6049, 0.3951, 0.3951, 0.3951, 0.0, 0.0, 1.654, -0.2344, 1.654, -0.2344, 0.0, 0.0, 1.444, 1.025, 1.444, 0.8147, 1.444, 0.8147, 1.444, 1.025, 0.0, 0.0, 1.654, -0.4442, 1.654, -0.4442, 0.0, 0.0, 1.444, 0.8147, 1.444, 0.6049, 1.444, 0.6049, 1.444, 0.8147, 0.1853, 1.234, 0.3951, 1.234, 0.3951, 1.234, 0.1853, 1.234, 0.0, 0.0, 1.654, -0.654, 1.654, -0.654, 0.0, 0.0, 0.1853, -0.2344, 0.1853, -0.02456, 0.1853, -0.02456, 0.1853, -0.2344, 1.444, -0.02456, 1.444, -0.2344, 1.444, -0.2344, 1.444, -0.02456, 0.3951, 0.8147, 0.1853, 0.8147, 0.1853, 0.8147, 0.3951, 0.8147, 0.0, 0.0, 0.6049, -0.654, 0.6049, -0.654, 0.0, 0.0, 1.444, -0.2344, 1.444, -0.4442, 1.444, -0.4442, 1.444, -0.2344, 0.0, 0.0, -0.654, -0.654, -0.654, -0.654, 0.0, 0.0, 1.444, -0.4442, 1.444, -0.654, 1.444, -0.654, 1.444, -0.4442, 0.1853, 0.3951, 0.3951, 0.3951, 0.3951, 0.3951, 0.1853, 0.3951, -1.0, 0.0, 0.0, 0.0, 0.0, 1.0, -1.0, 1.0, 0.0, 0.0, 1.0, 0.0, 1.0, 1.0, 0.0, 1.0, 0.0, 0.0, 1.0, 0.0, 1.0, 1.0, 0.0, 1.0, 0.0, 0.0, 1.0, 0.0, 1.0, 1.0, 0.0, 1.0, 0.0, 0.0, 1.0, 0.0, 1.0, 1.0, 0.0, 1.0, 0.0, 0.0, 1.0, 0.0, 1.0, 1.0, 0.0, 1.0, 0.0, 0.0, 1.0, 0.0, 1.0, 1.0, 0.0, 1.0, 1.0, 0.0, 2.0, 0.0, 2.0, 1.0, 1.0, 1.0, -1.0, 0.0, 0.0, 0.0, 0.0, 1.0, -1.0, 1.0, 0.0, 0.0, 1.0, 0.0, 1.0, 1.0, 0.0, 1.0, 0.0, 0.0, 1.0, 0.0, 1.0, 1.0, 0.0, 1.0, 0.0, 0.0, 1.0, 0.0, 1.0, 1.0, 0.0, 1.0, 0.0, 0.0, 1.0, 0.0, 1.0, 1.0, 0.0, 1.0, 0.0, 0.0, 1.0, 0.0, 1.0, 1.0, 0.0, 1.0, 0.0, 0.0, 1.0, 0.0, 1.0, 1.0, 0.0, 1.0, 0.0, 0.0, 1.0, 0.0, 1.0, 1.0, 0.0, 1.0, 0.0, 0.0, 1.0, 0.0, 1.0, 1.0, 0.0, 1.0, 0.0, 0.0, 1.0, 0.0, 1.0, 1.0, 0.0, 1.0, 0.0, 0.0, 1.0, 0.0, 1.0, 1.0, 0.0, 1.0, 0.0, 0.0, 1.0, 0.0, 1.0, 1.0, 0.0, 1.0, 0.0, 0.0, 1.0, 0.0, 1.0, 1.0, 0.0, 1.0, 0.0, 0.0, 1.0, 0.0, 1.0, 1.0, 0.0, 1.0, 0.0, 0.0, 1.0, 0.0, 1.0, 1.0, 0.0, 1.0, 0.0, 0.0, 1.0, 0.0, 1.0, 1.0, 0.0, 1.0, 0.0, 0.0, 1.0, 0.0, 1.0, 1.0, 0.0, 1.0, 0.0, 0.0, 1.0, 0.0, 1.0, 1.0, 0.0, 1.0, 0.0, 0.0, 1.0, 0.0, 1.0, 1.0, 0.0, 1.0, 0.0, 0.0, 1.0, 0.0, 1.0, 1.0, 0.0, 1.0, 0.0, 0.0, 1.0, 0.0, 1.0, 1.0, 0.0, 1.0, 0.0, 0.0, 1.0, 0.0, 1.0, 1.0, 0.0, 1.0, 0.0, 0.0, 1.0, 0.0, 1.0, 1.0, 0.0, 1.0, 0.0, 0.0, 1.0, 0.0, 1.0, 1.0, 0.0, 1.0, 0.0, 0.0, 1.0, 0.0, 1.0, 1.0, 0.0, 1.0, 0.0, 0.0, 1.0, 0.0, 1.0, 1.0, 0.0, 1.0, 0.0, 0.0, 1.0, 0.0, 1.0, 1.0, 0.0, 1.0, 0.0, 0.0, 1.0, 0.0, 1.0, 1.0, 0.0, 1.0, 0.0, 0.0, 1.0, 0.0, 1.0, 1.0, 0.0, 1.0, 0.0, 0.0, 1.0, 0.0, 1.0, 1.0, 0.0, 1.0, -0.9938, -0.9938, -1.326, -0.9938, -1.326, -1.326, -0.9938, -1.326, 1.662, -0.9938, 1.33, -0.9938, 1.33, -1.326, 1.662, -1.326, 1.33, -0.9938, 0.9979, -0.9938, 0.9979, -1.326, 1.33, -1.326, 0.9979, -0.9938, 0.666, -0.9938, 0.666, -1.326, 0.9979, -1.326, -0.6618, -0.9938, -0.9938, -0.9938, -0.9938, -1.326, -0.6618, -1.326, 2.326, 2.326, 1.994, 2.326, 1.994, 1.994, 2.326, 1.994, 2.326, 1.994, 1.994, 1.994, 1.994, 1.662, 2.326, 1.662, 2.326, 1.662, 1.994, 1.662, 1.994, 1.33, 2.326, 1.33, 2.326, 0.666, 1.994, 0.666, 1.994, 0.334, 2.326, 0.334, 2.326, 0.334, 1.994, 0.334, 1.994, 0.002081, 2.326, 0.002081, 1.994, 1.662, 1.662, 1.662, 1.662, 1.33, 1.994, 1.33, 1.662, 1.662, 1.33, 1.662, 1.33, 1.33, 1.662, 1.33, 1.662, -0.6618, 1.33, -0.6618, 1.33, -0.9938, 1.662, -0.9938, 1.33, 1.662, 0.9979, 1.662, 0.9979, 1.33, 1.33, 1.33, 1.33, 0.666, 0.9979, 0.666, 0.9979, 0.334, 1.33, 0.334, 1.33, 0.334, 0.9979, 0.334, 0.9979, 0.002081, 1.33, 0.002081, 1.33, -0.6618, 0.9979, -0.6618, 0.9979, -0.9938, 1.33, -0.9938, 0.9979, 0.666, 0.666, 0.666, 0.666, 0.334, 0.9979, 0.334, 0.9979, 0.334, 0.666, 0.334, 0.666, 0.002081, 0.9979, 0.002081, 0.9979, -0.6618, 0.666, -0.6618, 0.666, -0.9938, 0.9979, -0.9938, 0.666, 0.666, 0.334, 0.666, 0.334, 0.334, 0.666, 0.334, 0.666, 0.334, 0.334, 0.334, 0.334, 0.002081, 0.666, 0.002081, 0.334, 2.326, 0.002081, 2.326, 0.002081, 1.994, 0.334, 1.994, 0.334, 1.994, 0.002081, 1.994, 0.002081, 1.662, 0.334, 1.662, 0.334, 1.662, 0.002081, 1.662, 0.002081, 1.33, 0.334, 1.33, 0.334, 0.666, 0.002081, 0.666, 0.002081, 0.334, 0.334, 0.334, 0.334, 0.334, 0.002081, 0.334, 0.002081, 0.002081, 0.334, 0.002081, 0.002081, 1.662, -0.3299, 1.662, -0.3299, 1.33, 0.002081, 1.33, 0.002081, 0.666, -0.3299, 0.666, -0.3299, 0.334, 0.002081, 0.334, 0.002081, 0.334, -0.3299, 0.334, -0.3299, 0.002081, 0.002081, 0.002081, -0.6618, -0.6618, -0.9938, -0.6618, -0.9938, -0.9938, -0.6618, -0.9938, -0.9938, 2.326, -1.326, 2.326, -1.326, 1.994, -0.9938, 1.994, -0.9938, 1.994, -1.326, 1.994, -1.326, 1.662, -0.9938, 1.662, -0.9938, 1.662, -1.326, 1.662, -1.326, 1.33, -0.9938, 1.33, -0.9938, 0.334, -1.326, 0.334, -1.326, 0.002081, -0.9938, 0.002081, -0.9938, 0.002081, -1.326, 0.002081, -1.326, -0.3299, -0.9938, -0.3299, -0.9938, -0.3299, -1.326, -0.3299, -1.326, -0.6618, -0.9938, -0.6618, -0.9938, -0.6618, -1.326, -0.6618, -1.326, -0.9938, -0.9938, -0.9938, 0.8147, -0.2344, 1.025, -0.2344, 1.025, -0.2344, 0.8147, -0.2344, -0.2344, -0.02456, -0.4442, -0.02456, -0.4442, -0.02456, -0.2344, -0.02456, -0.4442, -0.654, -0.4442, -0.4442, -0.4442, -0.4442, -0.4442, -0.654, 1.025, -0.02456, 0.8147, -0.02456, 0.8147, -0.02456, 1.025, -0.02456, -0.2344, -0.2344, -0.02456, -0.2344, -0.02456, -0.2344, -0.2344, -0.2344, 0.8147, -0.654, 0.8147, -0.4442, 0.8147, -0.4442, 0.8147, -0.654, -0.4442, -0.4442, -0.4442, -0.2344, -0.4442, -0.2344, -0.4442, -0.4442, 0.8147, 0.3951, 1.025, 0.3951, 1.025, 0.3951, 0.8147, 0.3951, -0.02456, -0.02456, -0.2344, -0.02456, -0.2344, -0.02456, -0.02456, -0.02456, 0.8147, -0.4442, 0.8147, -0.2344, 0.8147, -0.2344, 0.8147, -0.4442, -0.2344, 1.234, -0.02456, 1.234, -0.02456, 1.234, -0.2344, 1.234, -0.4442, 0.3951, -0.4442, 0.6049, -0.4442, 0.6049, -0.4442, 0.3951, 1.025, 0.8147, 0.8147, 0.8147, 0.8147, 0.8147, 1.025, 0.8147, -0.4442, 0.6049, -0.4442, 0.8147, -0.4442, 0.8147, -0.4442, 0.6049, 1.234, 1.234, 1.444, 1.234, 1.444, 1.234, 1.234, 1.234, -0.02456, -0.2344, 0.1853, -0.2344, 0.1853, -0.2344, -0.02456, -0.2344, -0.2344, 1.654, -0.2344, 1.444, -0.2344, 1.444, -0.2344, 1.654, 0.0, 0.0, -0.654, -0.4442, -0.654, -0.4442, 0.0, 0.0, 0.1853, -0.02456, -0.02456, -0.02456, -0.02456, -0.02456, 0.1853, -0.02456, 1.025, -0.2344, 1.025, -0.02456, 1.025, -0.02456, 1.025, -0.2344, 1.444, -0.654, 1.444, -0.654, 1.444, -0.654, 1.444, -0.654, -0.02456, 0.3951, 0.1853, 0.3951, 0.1853, 0.3951, -0.02456, 0.3951, 1.025, 0.3951, 1.025, 0.6049, 1.025, 0.6049, 1.025, 0.3951, -0.2344, 1.444, -0.2344, 1.234, -0.2344, 1.234, -0.2344, 1.444, 0.0, 0.0, 1.654, 1.444, 1.654, 1.444, 0.0, 0.0, 1.025, 0.6049, 1.025, 0.8147, 1.025, 0.8147, 1.025, 0.6049, 0.0, 0.0, -0.654, 0.8147, -0.654, 0.8147, 0.0, 0.0, 1.654, -0.02456, 1.444, -0.02456, 1.444, -0.02456, 1.654, -0.02456, 0.1853, 0.8147, -0.02456, 0.8147, -0.02456, 0.8147, 0.1853, 0.8147, 1.234, 1.654, 1.234, 1.444, 1.234, 1.444, 1.234, 1.654, 0.0, 0.0, -0.654, 0.6049, -0.654, 0.6049, 0.0, 0.0, 1.444, 0.6049, 1.654, 0.6049, 1.654, 0.6049, 1.444, 0.6049, -0.02456, 1.234, 0.1853, 1.234, 0.1853, 1.234, -0.02456, 1.234, 1.234, 1.444, 1.234, 1.234, 1.234, 1.234, 1.234, 1.444, -0.02456, 0.6049, -0.02456, 0.3951, -0.02456, 0.3951, -0.02456, 0.6049, 0.0, 0.0, -0.654, -0.02456, -0.654, -0.02456, 0.0, 0.0, -0.02456, 0.8147, -0.02456, 0.6049, -0.02456, 0.6049, -0.02456, 0.8147, 0.0, 0.0, -0.654, -0.2344, -0.654, -0.2344, 0.0, 0.0])
me_plane.materials.append(mat_floor)
me_plane.materials.append(mat_walls)
me_plane.use_remesh_preserve_volume = False
me_plane.use_remesh_preserve_attributes = False
me_plane.use_mirror_vertex_groups = False
me_plane.update()

# ---- objects
ob_plane = bpy.data.objects.new('Plane', me_plane)
ob_lamp = bpy.data.objects.new('Lamp', light_lamp)
ob_camera = bpy.data.objects.new('Camera', cam_camera)

# ---- transforms, parenting, visibility, modifiers, constraints
ob_plane.location = (0.0, 0.0, 0.0)
ob_plane.scale = (8.0, 8.0, 1.0)
ob_plane.lineart.crease_threshold = 0.0
ob_lamp.location = (4.076, 1.005, 5.904)
ob_lamp.rotation_euler = (0.6503, 0.05522, 1.866)
ob_lamp.lock_rotations_4d = False
ob_lamp.empty_display_type = 'ARROWS'
ob_lamp.color = (0.0, 0.0, 0.0, 0.0)
ob_lamp.lineart.crease_threshold = 0.0
ob_camera.location = (7.481, -6.508, 5.344)
ob_camera.rotation_euler = (1.109, 0.01082, 0.8149)
ob_camera.lock_rotations_4d = False
ob_camera.empty_display_type = 'ARROWS'
ob_camera.color = (0.0, 0.0, 0.0, 0.0)
ob_camera.display_type = 'WIRE'
ob_camera.lineart.crease_threshold = 0.0

# ---- collection membership
col_collection_1.objects.link(ob_plane)
col_collection_1.objects.link(ob_lamp)
col_collection_1.objects.link(ob_camera)

# ---- scene / render settings (as saved in the file)
scene.camera = ob_camera
scene.frame_start = 1; scene.frame_end = 250; scene.frame_set(1)
scene.render.engine = 'BLENDER_EEVEE_NEXT'
scene.render.resolution_percentage = 50
scene.render.dither_intensity = 0.0
scene.cycles.use_denoising = False
scene.cycles.samples = 10
scene.cycles.sampling_pattern = 'TABULATED_SOBOL'
scene.cycles.light_sampling_threshold = 0.0
scene.cycles.use_adaptive_sampling = False
scene.cycles.use_light_tree = False
scene.cycles.blur_glossy = 0.0
scene.cycles.pixel_filter_type = 'GAUSSIAN'
scene.cycles.sample_clamp_indirect = 0.0
scene.view_settings.view_transform = 'Standard'
bpy.context.view_layer.update()
